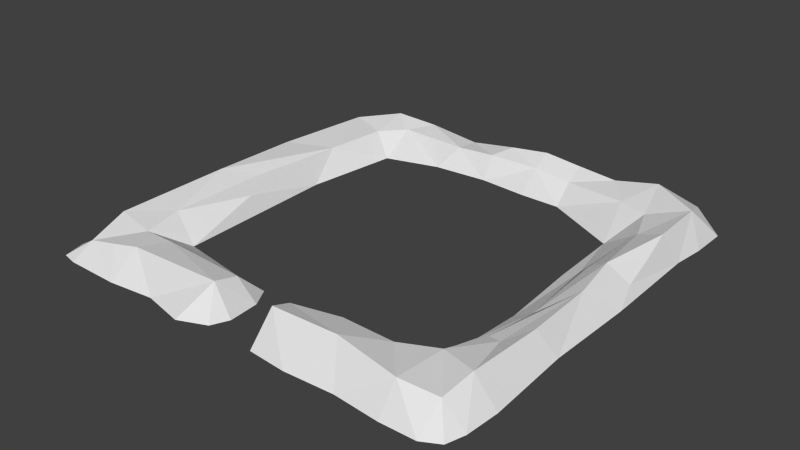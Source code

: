 # Source: castle_1.blend  (saved by Blender 2.78.0; exported with 4.5.12 LTS)
import bpy
from mathutils import Matrix  # noqa: F401  (used for matrix-valued properties, if any)

bpy.ops.wm.read_factory_settings(use_empty=True)
scene = bpy.context.scene
scene.name = 'Scene'

# ---- collections
col_collection_1 = bpy.data.collections.new('Collection 1'); scene.collection.children.link(col_collection_1)

# ---- world
world_world = bpy.data.worlds.new('World'); scene.world = world_world
world_world.color = (0.05088, 0.05088, 0.05088)
world_world.use_sun_shadow = False
world_world.sun_shadow_jitter_overblur = 0.0
world_world.cycles.sampling_method = 'NONE'
world_world.cycles.sample_map_resolution = 256

# ---- meshes
me_plane = bpy.data.meshes.new('Plane')
me_plane.from_pydata([(-7.784, -7.812, 0.0), (7.702, -7.652, 0.0), (-7.211, -7.942, 0.0), (-7.211, 7.826, 0.0), (-5.193, -7.971, 0.0), (-6.234, 7.868, 0.0), (-3.508, -7.782, 0.0), (-5.006, 7.845, 0.0), (7.091, -7.982, 0.0), (7.091, 7.905, 0.0), (5.82, 7.826, 0.0), (5.82, -8.005, 0.0), (4.534, 7.72, 0.0), (4.16, -7.862, 0.0), (-7.895, 7.051, 0.0), (7.962, 7.051, 0.0), (-7.065, 6.868, 0.5076), (-5.936, 7.051, 0.9381), (-4.209, 7.051, 0.8851), (7.091, 7.13, 0.7809), (5.634, 7.011, 1.249), (4.0, 6.932, 0.9306), (-7.854, 5.839, 0.0), (7.95, 5.673, 0.0), (-7.132, 5.839, 0.8382), (-5.818, 5.496, 0.6821), (-5.006, 6.376, 0.6821), (7.455, 5.839, 1.254), (5.969, 5.485, 0.7809), (4.879, 5.839, 0.7809), (-7.854, 0.597, 0.0), (7.816, 4.495, 0.0), (-7.31, 1.943, 0.9621), (-5.996, 3.085, 0.7122), (-4.837, 4.892, -0.007471), (6.944, 1.324, 1.06), (6.499, 4.045, 0.7809), (5.291, 4.1, 0.005909), (-8.004, -6.992, 0.0), (7.898, -6.992, 0.0), (-6.944, -7.291, 0.624), (-5.936, -7.162, 0.7809), (-5.006, -6.992, 0.9163), (7.091, -6.992, 0.7752), (5.82, -7.252, 0.9663), (3.528, -6.992, 1.197), (7.979, -5.749, 0.0), (-7.268, -5.749, 0.9732), (-5.811, -5.919, 0.7809), (-4.641, -5.917, 0.7809), (7.174, -5.749, 0.9619), (5.82, -5.261, 0.8229), (4.528, -5.823, 0.7887), (-7.902, -5.749, 0.0), (7.81, -2.608, 0.0), (-6.866, -1.782, 1.254), (-6.054, -4.479, 0.8951), (-5.001, -4.769, 0.0227), (7.18, -0.4009, 0.9411), (6.311, -1.68, 0.4378), (5.027, -4.457, -0.01432), (-7.895, -1.78, 0.0), (-0.7518, 7.635, 0.0), (-0.9517, -7.703, 0.0), (-0.3159, 6.86, 1.038), (-0.7518, 6.134, 0.8481), (-0.7518, 5.644, -0.004776), (-0.6699, -7.085, 0.003225), (-0.7518, -5.981, 0.003225), (-1.13, -5.298, 0.01113), (-0.9651, 7.635, 0.0), (-2.204, 7.037, 0.6748), (-2.204, 6.076, 0.7809), (-2.821, 5.491, -0.008997), (-1.298, -7.067, 1.093), (-1.275, -6.194, 0.887), (-2.383, -5.18, 0.004676), (-1.955, -8.123, 0.0), (0.9474, -7.851, 0.0), (1.069, 7.826, 0.0), (1.069, 7.051, 1.137), (1.069, 6.304, 0.7809), (1.069, 5.472, 0.009948), (0.6644, -7.085, 0.04552), (0.7097, -5.749, 0.04552), (1.204, -5.339, 0.04114), (2.354, -7.958, 0.0), (2.195, 7.852, 0.0), (2.504, 7.051, 0.994), (2.504, 6.311, 0.6381), (2.586, 5.461, 0.005685), (1.144, -7.088, 1.207), (1.071, -6.337, 0.9249), (2.352, -4.936, -0.003038), (-5.253, 1.337, 0.003632), (5.577, -1.522, -0.006007), (-5.379, -1.786, 0.6728), (-6.169, -0.6285, 0.8316), (5.848, 1.685, 0.1863), (5.374, 1.465, 0.0004307), (6.333, 1.301, 0.6934), (2.686, -5.844, 0.8428), (4.003, -4.857, -0.008857), (6.67, -3.831, 0.6978), (5.777, -3.55, 0.1333), (6.141, -3.624, 0.5465), (5.46, -3.185, -0.01072), (7.418, 3.962, 1.126), (7.279, -3.015, 0.9512), (7.891, 0.7073, 0.0), (7.648, 1.605, 0.4217), (7.541, 2.812, 0.737)], [(83, 92), (67, 75)], [(10, 20, 9), (14, 16, 3), (16, 17, 5), (18, 7, 5), (20, 19, 9), (20, 10, 12), (21, 12, 87), (27, 23, 15), (22, 24, 16), (24, 25, 17), (26, 18, 17), (27, 19, 20), (29, 28, 20), (89, 29, 21), (31, 23, 27), (32, 24, 22), (33, 25, 24), (34, 26, 25), (36, 35, 107), (37, 36, 28), (90, 37, 29), (58, 54, 109), (55, 32, 30), (55, 97, 33), (57, 94, 96), (59, 58, 35), (59, 100, 98), (52, 51, 60), (1, 39, 43), (0, 2, 40), (4, 41, 40), (4, 6, 42), (8, 43, 44), (13, 11, 44), (86, 13, 45), (39, 46, 50), (40, 47, 53), (40, 41, 48), (42, 49, 48), (43, 50, 51), (44, 51, 52), (45, 101, 92), (50, 46, 54), (53, 47, 55), (47, 48, 56), (48, 49, 57), (51, 50, 103), (51, 105, 60), (52, 102, 93), (71, 64, 62, 70), (65, 64, 71), (66, 65, 72), (33, 34, 25), (63, 67, 74), (74, 67, 68, 75), (75, 68, 69), (71, 70, 7), (72, 71, 18), (73, 72, 26), (56, 57, 96), (6, 77, 74), (74, 75, 49), (49, 75, 76), (64, 80, 79), (81, 80, 64), (66, 82, 81), (56, 48, 57), (80, 88, 87), (81, 89, 88), (90, 89, 81), (78, 86, 91), (83, 91, 92, 84), (92, 93, 85), (77, 63, 74), (83, 78, 91), (8, 1, 43), (38, 0, 40), (34, 73, 26), (32, 55, 33), (55, 47, 56), (47, 40, 48), (42, 74, 49), (42, 6, 74), (91, 86, 45), (45, 44, 52), (84, 92, 85), (76, 75, 69), (60, 104, 106), (35, 111, 107), (19, 27, 15), (28, 27, 20), (35, 110, 111), (58, 108, 54), (43, 39, 50), (44, 43, 51), (92, 101, 93), (91, 45, 92), (57, 49, 76), (32, 33, 24), (16, 24, 17), (3, 16, 5), (17, 18, 5), (26, 72, 18), (18, 71, 7), (62, 64, 79), (88, 21, 87), (79, 80, 87), (21, 20, 12), (21, 29, 20), (88, 89, 21), (14, 22, 16), (30, 32, 22), (61, 55, 30), (61, 53, 55), (38, 40, 53), (2, 4, 40), (41, 4, 42), (41, 42, 48), (45, 13, 44), (11, 8, 44), (59, 105, 58), (36, 100, 35), (28, 36, 27), (29, 37, 28), (89, 90, 29), (82, 90, 81), (65, 66, 81), (73, 66, 72), (25, 26, 17), (65, 81, 64), (80, 81, 88), (72, 65, 71), (9, 19, 15), (58, 105, 103), (33, 94, 34), (95, 98, 99), (97, 96, 33), (97, 55, 56), (96, 94, 33), (96, 97, 56), (35, 100, 59), (98, 100, 36), (99, 98, 37), (36, 37, 98), (98, 95, 59), (93, 101, 52), (101, 45, 52), (102, 52, 60), (103, 105, 51), (103, 50, 108), (106, 59, 95), (104, 105, 59), (60, 105, 104), (59, 106, 104), (108, 58, 103), (54, 108, 50), (107, 27, 36), (107, 31, 27), (110, 35, 58), (109, 31, 110), (110, 58, 109), (111, 110, 31), (107, 111, 31)])
me_plane.use_remesh_preserve_volume = False
me_plane.use_remesh_preserve_attributes = False
me_plane.use_mirror_vertex_groups = False
me_plane.update()

# ---- objects
ob_plane = bpy.data.objects.new('Plane', me_plane)

# ---- transforms, parenting, visibility, modifiers, constraints
ob_plane.location = (0.0, 0.0, 0.0)
ob_plane.lineart.crease_threshold = 0.0

# ---- collection membership
col_collection_1.objects.link(ob_plane)

# ---- scene / render settings (as saved in the file)
scene.frame_start = 1; scene.frame_end = 250; scene.frame_set(1)
scene.render.engine = 'BLENDER_EEVEE_NEXT'
scene.render.resolution_percentage = 50
scene.render.dither_intensity = 0.0
scene.cycles.use_denoising = False
scene.cycles.samples = 10
scene.cycles.sampling_pattern = 'TABULATED_SOBOL'
scene.cycles.light_sampling_threshold = 0.0
scene.cycles.use_adaptive_sampling = False
scene.cycles.use_light_tree = False
scene.cycles.blur_glossy = 0.0
scene.cycles.pixel_filter_type = 'GAUSSIAN'
scene.cycles.sample_clamp_indirect = 0.0
scene.view_settings.view_transform = 'Standard'
bpy.context.view_layer.update()

# ---- added for rendering (the .blend has no active camera and no usable light): camera, sun
cam_auto = bpy.data.cameras.new('AutoCamera')
cam_auto.lens = 50.0
cam_auto.sensor_width = 36.0
cam_auto.clip_end = 1000.0
ob_auto_camera = bpy.data.objects.new('AutoCamera', cam_auto)
scene.collection.objects.link(ob_auto_camera)
ob_auto_camera.location = (20.9629, -25.2788, 17.4)
ob_auto_camera.rotation_euler = (1.09748, -7.21219e-08, 0.694738)
scene.camera = ob_auto_camera
light_auto_sun = bpy.data.lights.new('AutoSun', 'SUN')
light_auto_sun.energy = 3.0
light_auto_sun.angle = 0.0523599
ob_auto_sun = bpy.data.objects.new('AutoSun', light_auto_sun)
scene.collection.objects.link(ob_auto_sun)
ob_auto_sun.rotation_euler = (0.872665, 0.174533, 0.523599)
bpy.context.view_layer.update()
